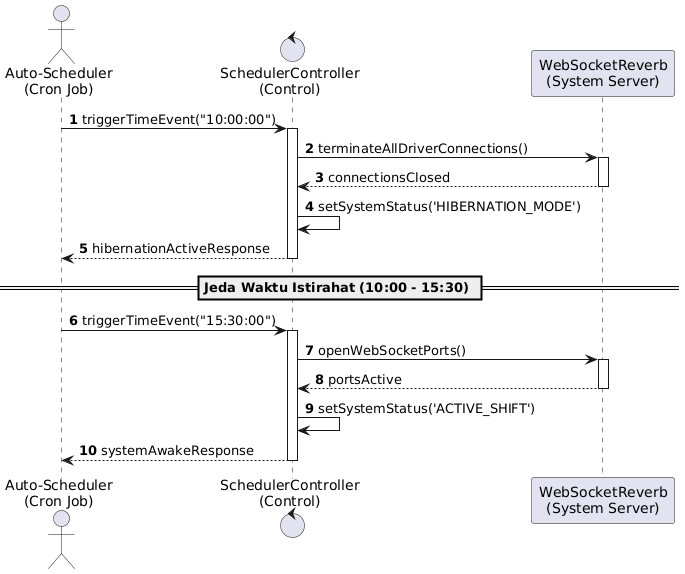

The diagram above was rendered by PlantUML. Its source (embedded in the PNG):
@startuml
autonumber
actor "Auto-Scheduler\n(Cron Job)" as Cron
control "SchedulerController\n(Control)" as Control
participant "WebSocketReverb\n(System Server)" as Reverb

Cron -> Control: triggerTimeEvent("10:00:00")
activate Control
Control -> Reverb: terminateAllDriverConnections()
activate Reverb
Reverb --> Control: connectionsClosed
deactivate Reverb
Control -> Control: setSystemStatus('HIBERNATION_MODE')
Control --> Cron: hibernationActiveResponse
deactivate Control

== Jeda Waktu Istirahat (10:00 - 15:30) ==

Cron -> Control: triggerTimeEvent("15:30:00")
activate Control
Control -> Reverb: openWebSocketPorts()
activate Reverb
Reverb --> Control: portsActive
deactivate Reverb
Control -> Control: setSystemStatus('ACTIVE_SHIFT')
Control --> Cron: systemAwakeResponse
deactivate Control
@enduml